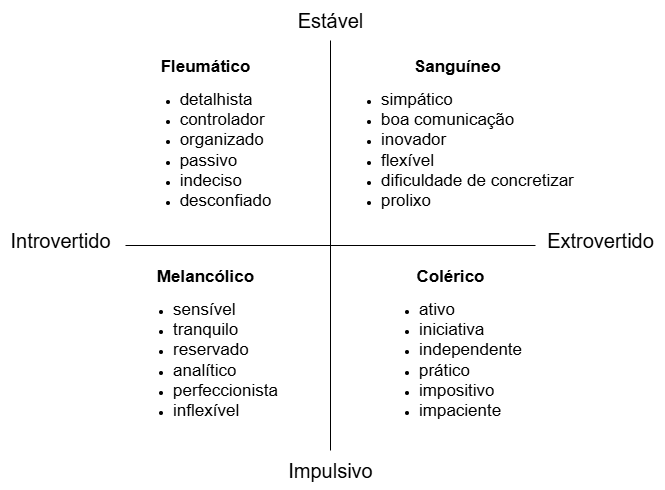

The diagram above was exported from draw.io. Its source (the exported page's mxGraphModel, read from the mxfile embedded in the PNG):
<mxGraphModel dx="744" dy="739" grid="1" gridSize="10" guides="1" tooltips="1" connect="1" arrows="1" fold="1" page="1" pageScale="1" pageWidth="827" pageHeight="1169" math="0" shadow="0">
  <root>
    <mxCell id="0" />
    <mxCell id="1" parent="0" />
    <mxCell id="bNyi8MZJ4egEdjOOFe_K-1" value="" style="endArrow=none;html=1;rounded=0;entryX=0.5;entryY=0;entryDx=0;entryDy=0;exitX=0.5;exitY=1;exitDx=0;exitDy=0;" edge="1" parent="1">
      <mxGeometry width="50" height="50" relative="1" as="geometry">
        <mxPoint x="405" y="450" as="sourcePoint" />
        <mxPoint x="405" y="40" as="targetPoint" />
      </mxGeometry>
    </mxCell>
    <mxCell id="bNyi8MZJ4egEdjOOFe_K-4" value="" style="endArrow=none;html=1;rounded=0;entryX=1;entryY=0.5;entryDx=0;entryDy=0;exitX=0;exitY=0.5;exitDx=0;exitDy=0;" edge="1" parent="1">
      <mxGeometry width="50" height="50" relative="1" as="geometry">
        <mxPoint x="200" y="245" as="sourcePoint" />
        <mxPoint x="610" y="245" as="targetPoint" />
      </mxGeometry>
    </mxCell>
    <mxCell id="bNyi8MZJ4egEdjOOFe_K-5" value="Estável" style="text;html=1;align=center;verticalAlign=middle;resizable=0;points=[];autosize=1;strokeColor=none;fillColor=none;fontSize=20;" vertex="1" parent="1">
      <mxGeometry x="360" width="90" height="40" as="geometry" />
    </mxCell>
    <mxCell id="bNyi8MZJ4egEdjOOFe_K-6" value="Impulsivo" style="text;html=1;align=center;verticalAlign=middle;resizable=0;points=[];autosize=1;strokeColor=none;fillColor=none;fontSize=20;" vertex="1" parent="1">
      <mxGeometry x="350" y="450" width="110" height="40" as="geometry" />
    </mxCell>
    <mxCell id="bNyi8MZJ4egEdjOOFe_K-7" value="Extrovertido" style="text;html=1;align=center;verticalAlign=middle;resizable=0;points=[];autosize=1;strokeColor=none;fillColor=none;fontSize=20;" vertex="1" parent="1">
      <mxGeometry x="610" y="220" width="130" height="40" as="geometry" />
    </mxCell>
    <mxCell id="bNyi8MZJ4egEdjOOFe_K-8" value="Introvertido" style="text;html=1;align=center;verticalAlign=middle;resizable=0;points=[];autosize=1;strokeColor=none;fillColor=none;fontSize=20;" vertex="1" parent="1">
      <mxGeometry x="75" y="220" width="120" height="40" as="geometry" />
    </mxCell>
    <mxCell id="bNyi8MZJ4egEdjOOFe_K-9" value="&lt;b&gt;&lt;font style=&quot;font-size: 17px;&quot;&gt;Fleumático&lt;/font&gt;&lt;/b&gt;&lt;div&gt;&lt;ul&gt;&lt;li style=&quot;text-align: left;&quot;&gt;&lt;font style=&quot;font-size: 17px;&quot;&gt;detalhista&lt;/font&gt;&lt;/li&gt;&lt;li style=&quot;text-align: left;&quot;&gt;&lt;font style=&quot;font-size: 17px;&quot;&gt;controlador&lt;/font&gt;&lt;/li&gt;&lt;li style=&quot;text-align: left;&quot;&gt;&lt;font style=&quot;font-size: 17px;&quot;&gt;organizado&lt;/font&gt;&lt;/li&gt;&lt;li style=&quot;text-align: left;&quot;&gt;&lt;font style=&quot;font-size: 17px;&quot;&gt;passivo&lt;/font&gt;&lt;/li&gt;&lt;li style=&quot;text-align: left;&quot;&gt;&lt;font style=&quot;font-size: 17px;&quot;&gt;indeciso&lt;/font&gt;&lt;/li&gt;&lt;li style=&quot;text-align: left;&quot;&gt;&lt;font style=&quot;font-size: 17px;&quot;&gt;desconfiado&lt;/font&gt;&lt;/li&gt;&lt;/ul&gt;&lt;/div&gt;" style="text;html=1;align=center;verticalAlign=middle;resizable=0;points=[];autosize=1;strokeColor=none;fillColor=none;" vertex="1" parent="1">
      <mxGeometry x="200" y="50" width="160" height="180" as="geometry" />
    </mxCell>
    <mxCell id="bNyi8MZJ4egEdjOOFe_K-10" value="&lt;div style=&quot;text-align: center;&quot;&gt;&lt;b style=&quot;background-color: transparent; color: light-dark(rgb(0, 0, 0), rgb(255, 255, 255));&quot;&gt;&lt;font style=&quot;font-size: 17px;&quot;&gt;Sanguíneo&lt;/font&gt;&lt;/b&gt;&lt;/div&gt;&lt;div&gt;&lt;ul&gt;&lt;li style=&quot;&quot;&gt;&lt;span style=&quot;font-size: 17px;&quot;&gt;simpático&lt;/span&gt;&lt;/li&gt;&lt;li&gt;&lt;span style=&quot;font-size: 17px;&quot;&gt;boa comunicação&lt;/span&gt;&lt;/li&gt;&lt;li&gt;&lt;span style=&quot;font-size: 17px;&quot;&gt;inovador&lt;/span&gt;&lt;/li&gt;&lt;li&gt;&lt;span style=&quot;font-size: 17px;&quot;&gt;flexível&lt;/span&gt;&lt;/li&gt;&lt;li&gt;&lt;span style=&quot;font-size: 17px;&quot;&gt;dificuldade de concretizar&lt;/span&gt;&lt;/li&gt;&lt;li style=&quot;&quot;&gt;&lt;span style=&quot;font-size: 17px;&quot;&gt;prolixo&lt;/span&gt;&lt;/li&gt;&lt;/ul&gt;&lt;/div&gt;" style="text;html=1;align=left;verticalAlign=middle;resizable=0;points=[];autosize=1;strokeColor=none;fillColor=none;" vertex="1" parent="1">
      <mxGeometry x="414" y="50" width="260" height="180" as="geometry" />
    </mxCell>
    <mxCell id="bNyi8MZJ4egEdjOOFe_K-11" value="&lt;b&gt;&lt;font style=&quot;font-size: 17px;&quot;&gt;Melancólico&lt;/font&gt;&lt;/b&gt;&lt;div&gt;&lt;ul&gt;&lt;li style=&quot;text-align: left;&quot;&gt;&lt;span style=&quot;font-size: 17px;&quot;&gt;sensível&lt;/span&gt;&lt;/li&gt;&lt;li style=&quot;text-align: left;&quot;&gt;&lt;span style=&quot;font-size: 17px;&quot;&gt;tranquilo&lt;/span&gt;&lt;/li&gt;&lt;li style=&quot;text-align: left;&quot;&gt;&lt;span style=&quot;font-size: 17px;&quot;&gt;reservado&lt;/span&gt;&lt;/li&gt;&lt;li style=&quot;text-align: left;&quot;&gt;&lt;span style=&quot;font-size: 17px;&quot;&gt;analítico&lt;/span&gt;&lt;/li&gt;&lt;li style=&quot;text-align: left;&quot;&gt;&lt;span style=&quot;font-size: 17px;&quot;&gt;perfeccionista&lt;/span&gt;&lt;/li&gt;&lt;li style=&quot;text-align: left;&quot;&gt;&lt;span style=&quot;font-size: 17px;&quot;&gt;inflexível&lt;/span&gt;&lt;/li&gt;&lt;/ul&gt;&lt;/div&gt;" style="text;html=1;align=center;verticalAlign=middle;resizable=0;points=[];autosize=1;strokeColor=none;fillColor=none;" vertex="1" parent="1">
      <mxGeometry x="195" y="260" width="170" height="180" as="geometry" />
    </mxCell>
    <mxCell id="bNyi8MZJ4egEdjOOFe_K-12" value="&lt;b&gt;&lt;font style=&quot;font-size: 17px;&quot;&gt;Colérico&lt;/font&gt;&lt;/b&gt;&lt;div&gt;&lt;ul&gt;&lt;li style=&quot;text-align: left;&quot;&gt;&lt;span style=&quot;font-size: 17px;&quot;&gt;ativo&lt;/span&gt;&lt;/li&gt;&lt;li style=&quot;text-align: left;&quot;&gt;&lt;span style=&quot;font-size: 17px;&quot;&gt;iniciativa&lt;/span&gt;&lt;/li&gt;&lt;li style=&quot;text-align: left;&quot;&gt;&lt;span style=&quot;font-size: 17px;&quot;&gt;independente&lt;/span&gt;&lt;/li&gt;&lt;li style=&quot;text-align: left;&quot;&gt;&lt;span style=&quot;font-size: 17px;&quot;&gt;prático&lt;/span&gt;&lt;/li&gt;&lt;li style=&quot;text-align: left;&quot;&gt;&lt;span style=&quot;font-size: 17px;&quot;&gt;impositivo&lt;/span&gt;&lt;/li&gt;&lt;li style=&quot;text-align: left;&quot;&gt;&lt;span style=&quot;font-size: 17px;&quot;&gt;impaciente&lt;/span&gt;&lt;/li&gt;&lt;/ul&gt;&lt;/div&gt;" style="text;html=1;align=center;verticalAlign=middle;resizable=0;points=[];autosize=1;strokeColor=none;fillColor=none;" vertex="1" parent="1">
      <mxGeometry x="440" y="260" width="170" height="180" as="geometry" />
    </mxCell>
  </root>
</mxGraphModel>